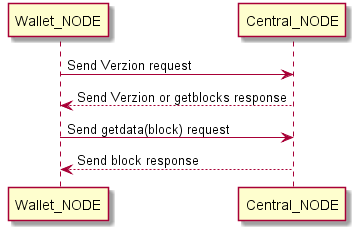

The diagram above was rendered by PlantUML. Its source (embedded in the PNG):
@startuml
participant Wallet_NODE
participant Central_NODE


Wallet_NODE->Central_NODE:Send Verzion request
Central_NODE-->Wallet_NODE:Send Verzion or getblocks response
Wallet_NODE->Central_NODE:Send getdata(block) request
Central_NODE-->Wallet_NODE:Send block response
@enduml